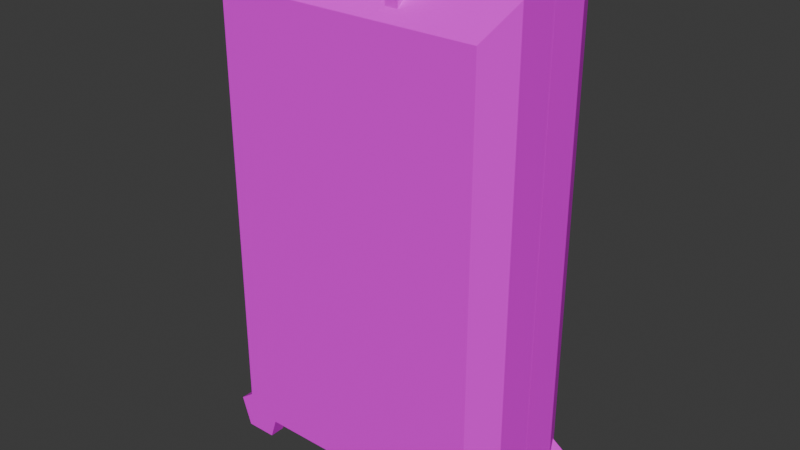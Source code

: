 # Source: Suitcase01A.blend  (saved by Blender 4.2.66; exported with 4.5.12 LTS)
import bpy
from mathutils import Matrix  # noqa: F401  (used for matrix-valued properties, if any)

bpy.ops.wm.read_factory_settings(use_empty=True)
scene = bpy.context.scene
scene.name = 'Scene'

# ---- collections
col_collection = bpy.data.collections.new('Collection'); scene.collection.children.link(col_collection)

# ---- images (referenced by path relative to the original .blend; pixels are not part of the script)
import os
ASSET_DIR = os.environ.get("B2B_ASSET_DIR", "")  # directory of the original .blend (textures are referenced by path, not embedded)
HERE = os.path.dirname(os.path.abspath(__file__))  # packed textures are extracted next to this script under _unpacked/

def load_image(name, relpath, width, height, colorspace="sRGB"):
    """Load a texture the original file referenced (path relative to the .blend, or extracted next to this script)."""
    p = next((c for c in (os.path.join(HERE, relpath), os.path.join(ASSET_DIR, relpath)) if relpath and os.path.exists(c)), "")
    if p:
        img = bpy.data.images.load(p, check_existing=True)
        img.name = name
    else:  # same state as the original file: an image datablock whose file is absent (Cycles renders it pink)
        img = bpy.data.images.new(name, width, height)
        img.source = "FILE"
        img.filepath = "//" + (relpath or name)
    img.colorspace_settings.name = colorspace
    return img
img_suitcases01_a_png = load_image('Suitcases01_a.png', 'Suitcases01_a.png', 1024, 1024, 'sRGB')
img_banknote100bundled_a_png = load_image('Banknote100Bundled_a.png', 'Banknote100Bundled_a.png', 1024, 1024, 'sRGB')

# ---- materials (node trees are filled in below, after node groups)
mat_primary = bpy.data.materials.new('Primary')
mat_primary.alpha_threshold = 0.0
mat_primary.use_transparent_shadow = False
mat_primary.roughness = 0.5
mat_primary.line_color = (0.0, 0.0, 0.0, 1.0)
mat_banknotes = bpy.data.materials.new('Banknotes')
mat_banknotes.use_transparent_shadow = False

# ---- material node trees
mat_primary.use_nodes = True; mat_primary.node_tree.nodes.clear()
_N = mat_primary.node_tree.nodes; _L = mat_primary.node_tree.links
n0 = _N.new('ShaderNodeOutputMaterial'); n0.name = 'Material Output'; n0.location = (300, 300)
n1 = _N.new('ShaderNodeBsdfPrincipled'); n1.name = 'Principled BSDF'; n1.location = (10, 300)
n1.inputs[3].default_value = 1.45
n1.inputs[13].default_value = 0.15
n2 = _N.new('ShaderNodeTexImage'); n2.name = 'Image Texture'; n2.location = (-280, 280)
n2.image = img_suitcases01_a_png
n2.interpolation = 'Closest'
_L.new(n1.outputs[0], n0.inputs[0])
_L.new(n2.outputs[0], n1.inputs[0])
n0.is_active_output = True
mat_banknotes.use_nodes = True; mat_banknotes.node_tree.nodes.clear()
_N = mat_banknotes.node_tree.nodes; _L = mat_banknotes.node_tree.links
n0 = _N.new('ShaderNodeBsdfPrincipled'); n0.name = 'Principled BSDF'; n0.location = (10, 300)
n0.inputs[3].default_value = 1.45
n0.inputs[13].default_value = 0.0
n1 = _N.new('ShaderNodeOutputMaterial'); n1.name = 'Material Output'; n1.location = (300, 300)
n2 = _N.new('ShaderNodeTexImage'); n2.name = 'Image Texture'; n2.location = (-280, 280)
n2.image = img_banknote100bundled_a_png
n2.interpolation = 'Closest'
_L.new(n0.outputs[0], n1.inputs[0])
_L.new(n2.outputs[0], n0.inputs[0])
n1.is_active_output = True

# ---- world
world_world = bpy.data.worlds.new('World'); scene.world = world_world
world_world.use_nodes = True; world_world.node_tree.nodes.clear()
_N = world_world.node_tree.nodes; _L = world_world.node_tree.links
n0 = _N.new('ShaderNodeOutputWorld'); n0.name = 'World Output'; n0.location = (300, 300)
n1 = _N.new('ShaderNodeBackground'); n1.name = 'Background'; n1.location = (10, 300)
n1.inputs[0].default_value = (0.05088, 0.05088, 0.05088, 1.0)
_L.new(n1.outputs[0], n0.inputs[0])
n0.is_active_output = True
world_world.color = (0.05088, 0.05088, 0.05088)
world_world.use_sun_shadow = False
world_world.sun_shadow_jitter_overblur = 0.0

# ---- meshes
me_cube = bpy.data.meshes.new('Cube')
me_cube.from_pydata([(0.517, -0.2917, 1.834), (0.517, -0.2917, 0.121), (-0.517, -0.2917, 1.834), (-0.517, -0.2917, 0.121), (-0.5184, 0.0, 0.181), (-0.5784, -0.1632, 0.121), (0.5184, 0.0, 1.886), (0.5784, -0.1632, 1.946), (-0.5784, -0.1632, 1.946), (-0.5184, 0.0, 1.886), (0.5784, -0.1632, 0.121), (0.5184, 0.0, 0.181), (-0.1498, -0.1998, 1.946), (-0.1498, -0.1998, 1.873), (-0.1498, -0.2502, 1.946), (-0.1498, -0.2502, 1.852), (-0.2002, -0.1998, 1.946), (-0.2002, -0.1998, 1.873), (-0.2002, -0.2502, 1.946), (-0.2002, -0.2502, 1.852), (0.1498, -0.1998, 1.946), (0.1498, -0.1998, 1.873), (0.1498, -0.2502, 1.946), (0.1498, -0.2502, 1.852), (0.2002, -0.1998, 1.946), (0.2002, -0.1998, 1.873), (0.2002, -0.2502, 1.946), (0.2002, -0.2502, 1.852), (0.25, -0.1998, 1.946), (-0.25, -0.1998, 1.946), (0.25, -0.2502, 1.946), (-0.25, -0.2502, 1.946), (0.25, -0.1998, 1.996), (-0.25, -0.1998, 1.996), (0.25, -0.2502, 1.996), (-0.25, -0.2502, 1.996), (-0.5165, -0.2558, 0.1856), (-0.5165, -0.1942, 0.1856), (-0.4189, -0.2558, 0.1147), (-0.4189, -0.1942, 0.1147), (-0.4562, -0.2558, 1.788e-07), (-0.4562, -0.1942, 1.788e-07), (-0.5768, -0.2558, 1.788e-07), (-0.5768, -0.1942, 1.788e-07), (-0.6141, -0.2558, 0.1147), (-0.6141, -0.1942, 0.1147), (0.5165, -0.2558, 0.1856), (0.5165, -0.1942, 0.1856), (0.4189, -0.2558, 0.1147), (0.4189, -0.1942, 0.1147), (0.4562, -0.2558, 1.788e-07), (0.4562, -0.1942, 1.788e-07), (0.5768, -0.2558, 1.788e-07), (0.5768, -0.1942, 1.788e-07), (0.6141, -0.2558, 0.1147), (0.6141, -0.1942, 0.1147), (0.5784, 0.0, 1.946), (0.5784, 0.0, 0.121), (-0.5784, 0.0, 0.121), (-0.5784, 0.0, 1.946), (0.5184, -0.1632, 1.886), (0.5184, -0.1632, 0.181), (-0.5184, -0.1632, 0.181), (-0.5184, -0.1632, 1.886), (0.4925, -0.2632, 1.843), (0.4925, -0.2632, 0.2236), (-0.4925, -0.2632, 0.2236), (-0.4925, -0.2632, 1.843)], [], [(7, 8, 2, 0), (1, 0, 2, 3), (5, 10, 1, 3), (10, 7, 0, 1), (57, 56, 7, 10), (58, 57, 10, 5), (3, 2, 8, 5), (5, 8, 59, 58), (56, 59, 8, 7), (12, 13, 15, 14), (14, 15, 19, 18), (18, 19, 17, 16), (16, 17, 13, 12), (20, 22, 23, 21), (22, 26, 27, 23), (26, 24, 25, 27), (24, 20, 21, 25), (28, 29, 31, 30), (30, 31, 35, 34), (34, 35, 33, 32), (32, 33, 29, 28), (30, 34, 32, 28), (31, 29, 33, 35), (36, 38, 39, 37), (38, 40, 41, 39), (40, 42, 43, 41), (39, 41, 43, 45, 37), (42, 44, 45, 43), (44, 36, 37, 45), (36, 44, 42, 40, 38), (46, 47, 49, 48), (48, 49, 51, 50), (50, 51, 53, 52), (49, 47, 55, 53, 51), (52, 53, 55, 54), (54, 55, 47, 46), (46, 48, 50, 52, 54), (9, 6, 60, 63), (11, 6, 56, 57), (4, 11, 57, 58), (9, 4, 58, 59), (6, 9, 59, 56), (62, 63, 67, 66), (11, 4, 62, 61), (4, 9, 63, 62), (6, 11, 61, 60), (65, 66, 67, 64), (60, 61, 65, 64), (63, 60, 64, 67), (61, 62, 66, 65)])
_uv = me_cube.uv_layers.new(name='UVMap')
_uv.uv.foreach_set('vector', [0.3125, 1.0, 0.0, 1.0, 0.03125, 0.983, 0.2812, 0.983, 0.2812, 0.6364, 0.2812, 0.983, 0.03125, 0.983, 0.03125, 0.6364, 0.03125, 0.9716, 0.2812, 0.9716, 0.3125, 1.0, 0.0, 1.0, 0.3125, 0.6364, 0.3125, 1.0, 0.2812, 0.983, 0.2812, 0.6364, 0.4141, 1.0, 0.4141, 0.6364, 0.3672, 0.6364, 0.3672, 1.0, 0.1016, 0.5682, 0.3984, 0.5682, 0.3984, 0.6023, 0.1016, 0.6023, 0.03125, 0.6364, 0.03125, 0.983, 0.0, 1.0, 0.0, 0.6364, 0.0, 0.6023, 0.5, 0.6023, 0.5, 0.5682, 0.0, 0.5682, 0.1016, 0.5682, 0.3984, 0.5682, 0.3984, 0.6023, 0.1016, 0.6023, 0.3906, 0.8068, 0.375, 0.8068, 0.375, 0.7955, 0.3906, 0.7955, 0.3906, 0.8239, 0.3906, 0.8352, 0.375, 0.8352, 0.375, 0.8239, 0.375, 0.8182, 0.375, 0.8068, 0.3906, 0.8068, 0.3906, 0.8182, 0.375, 0.7898, 0.375, 0.7784, 0.3906, 0.7784, 0.3906, 0.7898, 0.3906, 0.8068, 0.3906, 0.7955, 0.375, 0.7955, 0.375, 0.8068, 0.3906, 0.8239, 0.375, 0.8239, 0.375, 0.8352, 0.3906, 0.8352, 0.375, 0.8182, 0.3906, 0.8182, 0.3906, 0.8068, 0.375, 0.8068, 0.375, 0.7898, 0.3906, 0.7898, 0.3906, 0.7784, 0.375, 0.7784, 0.3906, 0.8068, 0.375, 0.8068, 0.375, 0.7955, 0.3906, 0.7955, 0.3906, 0.8239, 0.3906, 0.8352, 0.375, 0.8352, 0.375, 0.8239, 0.375, 0.8182, 0.375, 0.8068, 0.3906, 0.8068, 0.3906, 0.8182, 0.375, 0.7898, 0.375, 0.7784, 0.3906, 0.7784, 0.3906, 0.7898, 0.3906, 0.8125, 0.375, 0.8125, 0.375, 0.8011, 0.3906, 0.8011, 0.3906, 0.8125, 0.3906, 0.8011, 0.375, 0.8011, 0.375, 0.8125, 1.0, 0.5, 0.8, 0.5, 0.8, 1.0, 1.0, 1.0, 0.3672, 0.8011, 0.3516, 0.8011, 0.3516, 0.8239, 0.3672, 0.8239, 0.3672, 0.8011, 0.3516, 0.8011, 0.3516, 0.8239, 0.3672, 0.8239, 0.1875, 0.8693, 0.1797, 0.8409, 0.1406, 0.8409, 0.1328, 0.8693, 0.1641, 0.8807, 0.3516, 0.8011, 0.3516, 0.8239, 0.3672, 0.8239, 0.3672, 0.8011, 0.3516, 0.8239, 0.3516, 0.8466, 0.3672, 0.8466, 0.3672, 0.8239, 0.1641, 0.8807, 0.1328, 0.8693, 0.1406, 0.8409, 0.1797, 0.8409, 0.1875, 0.8693, 1.0, 0.5, 1.0, 1.0, 0.8, 1.0, 0.8, 0.5, 0.3672, 0.8011, 0.3672, 0.8239, 0.3516, 0.8239, 0.3516, 0.8011, 0.3672, 0.8011, 0.3672, 0.8239, 0.3516, 0.8239, 0.3516, 0.8011, 0.1875, 0.8693, 0.1641, 0.8807, 0.1328, 0.8693, 0.1406, 0.8409, 0.1797, 0.8409, 0.3516, 0.8011, 0.3672, 0.8011, 0.3672, 0.8239, 0.3516, 0.8239, 0.3516, 0.8239, 0.3672, 0.8239, 0.3672, 0.8466, 0.3516, 0.8466, 0.1641, 0.8807, 0.1875, 0.8693, 0.1797, 0.8409, 0.1406, 0.8409, 0.1328, 0.8693, 0.3984, 0.6023, 0.1016, 0.6023, 0.1016, 0.5682, 0.3984, 0.5682, 0.4688, 0.5682, 0.125, 0.5682, 0.1016, 0.5682, 0.5, 0.5682, 0.03125, 0.5682, 0.4688, 0.5682, 0.5, 0.5682, 0.0, 0.5682, 0.4688, 0.5682, 0.03125, 0.5682, 0.0, 0.5682, 0.5, 0.5682, 0.125, 0.5682, 0.4688, 0.5682, 0.5, 0.5682, 0.1016, 0.5682, 0.0, 0.6364, 0.0, 1.0, 0.03125, 0.983, 0.03125, 0.6364, 0.3984, 0.6023, 0.1016, 0.6023, 0.1016, 0.5682, 0.3984, 0.5682, 0.0, 0.5682, 0.5, 0.5682, 0.5, 0.6023, 0.0, 0.6023, 0.4062, 1.0, 0.4062, 0.6364, 0.3672, 0.6364, 0.3672, 1.0, 0.03906, 0.6648, 0.2812, 0.6648, 0.2812, 0.9716, 0.03906, 0.9716, 0.3125, 1.0, 0.3125, 0.6364, 0.2812, 0.6364, 0.2812, 0.983, 0.3125, 1.0, 0.0, 1.0, 0.03125, 0.983, 0.2812, 0.983, 0.0, 1.0, 0.3125, 1.0, 0.2812, 0.9716, 0.03125, 0.9716])
me_cube.materials.append(mat_primary)
me_cube.use_mirror_vertex_groups = False
me_cube.update()
me_cube_003 = bpy.data.meshes.new('Cube.003')
me_cube_003.from_pydata([(0.03, 0.0, -0.8525), (1.067, 0.0, 0.8525), (0.03, 0.0, 0.8525), (1.067, 0.0, -0.8525), (1.127, 0.0, 0.9125), (1.127, 0.0, -0.9125), (-0.03, 0.0, -0.9125), (-0.03, 0.0, 0.9125), (1.065, 0.2917, 0.8002), (1.065, 0.2917, -0.9125), (0.03146, 0.2917, 0.8002), (0.03146, 0.2917, -0.9125), (-0.03, 0.1632, -0.9125), (1.127, 0.1632, 0.9125), (-0.03, 0.1632, 0.9125), (1.127, 0.1632, -0.9125), (0.03191, 0.2558, -0.8479), (0.03191, 0.1942, -0.8479), (0.1295, 0.2558, -0.9188), (0.1295, 0.1942, -0.9188), (0.09223, 0.2558, -1.033), (0.09223, 0.1942, -1.033), (-0.02841, 0.2558, -1.033), (-0.02841, 0.1942, -1.033), (-0.06568, 0.2558, -0.9188), (-0.06568, 0.1942, -0.9188), (1.065, 0.2558, -0.8479), (1.065, 0.1942, -0.8479), (0.9674, 0.2558, -0.9188), (0.9674, 0.1942, -0.9188), (1.005, 0.2558, -1.033), (1.005, 0.1942, -1.033), (1.125, 0.2558, -1.033), (1.125, 0.1942, -1.033), (1.163, 0.2558, -0.9188), (1.163, 0.1942, -0.9188), (1.067, 0.1632, 0.8525), (1.067, 0.1632, -0.8525), (0.03, 0.1632, -0.8525), (0.03, 0.1632, 0.8525), (1.041, 0.2632, 0.8099), (1.041, 0.2632, -0.8099), (0.05592, 0.2632, -0.8099), (0.05592, 0.2632, 0.8099), (0.03, 0.0, -0.8525), (1.067, 0.0, 0.8525), (0.03, 0.0, 0.8525), (1.067, 0.0, -0.8525), (1.127, 0.0, 0.9125), (1.127, 0.0, -0.9125), (-0.03, 0.0, -0.9125), (-0.03, 0.0, 0.9125)], [], [(13, 14, 10, 8), (9, 8, 10, 11), (12, 15, 9, 11), (15, 13, 8, 9), (5, 4, 13, 15), (6, 5, 15, 12), (11, 10, 14, 12), (12, 14, 7, 6), (4, 7, 14, 13), (16, 18, 19, 17), (18, 20, 21, 19), (20, 22, 23, 21), (19, 21, 23, 25, 17), (22, 24, 25, 23), (24, 16, 17, 25), (16, 24, 22, 20, 18), (26, 27, 29, 28), (28, 29, 31, 30), (30, 31, 33, 32), (29, 27, 35, 33, 31), (32, 33, 35, 34), (34, 35, 27, 26), (26, 28, 30, 32, 34), (2, 1, 36, 39), (38, 39, 43, 42), (3, 0, 38, 37), (0, 2, 39, 38), (1, 3, 37, 36), (41, 42, 43, 40), (36, 37, 41, 40), (39, 36, 40, 43), (37, 38, 42, 41), (47, 45, 48, 49), (44, 47, 49, 50), (46, 44, 50, 51), (45, 46, 51, 48)])
_uv = me_cube_003.uv_layers.new(name='UVMap')
_uv.uv.foreach_set('vector', [0.3125, 1.0, 0.0, 1.0, 0.03125, 0.983, 0.2812, 0.983, 0.2812, 0.6364, 0.2812, 0.983, 0.03125, 0.983, 0.03125, 0.6364, 0.03125, 0.9716, 0.2812, 0.9716, 0.3125, 1.0, 0.0, 1.0, 0.3125, 0.6364, 0.3125, 1.0, 0.2812, 0.983, 0.2812, 0.6364, 0.4141, 1.0, 0.4141, 0.6364, 0.3672, 0.6364, 0.3672, 1.0, 0.1016, 0.5682, 0.3984, 0.5682, 0.3984, 0.6023, 0.1016, 0.6023, 0.03125, 0.6364, 0.03125, 0.983, 0.0, 1.0, 0.0, 0.6364, 0.0, 0.6023, 0.5, 0.6023, 0.5, 0.5682, 0.0, 0.5682, 0.1016, 0.5682, 0.3984, 0.5682, 0.3984, 0.6023, 0.1016, 0.6023, 1.0, 0.5, 0.8, 0.5, 0.8, 1.0, 1.0, 1.0, 0.3672, 0.8011, 0.3516, 0.8011, 0.3516, 0.8239, 0.3672, 0.8239, 0.3672, 0.8011, 0.3516, 0.8011, 0.3516, 0.8239, 0.3672, 0.8239, 0.1875, 0.8693, 0.1797, 0.8409, 0.1406, 0.8409, 0.1328, 0.8693, 0.1641, 0.8807, 0.3516, 0.8011, 0.3516, 0.8239, 0.3672, 0.8239, 0.3672, 0.8011, 0.3516, 0.8239, 0.3516, 0.8466, 0.3672, 0.8466, 0.3672, 0.8239, 0.1641, 0.8807, 0.1328, 0.8693, 0.1406, 0.8409, 0.1797, 0.8409, 0.1875, 0.8693, 1.0, 0.5, 1.0, 1.0, 0.8, 1.0, 0.8, 0.5, 0.3672, 0.8011, 0.3672, 0.8239, 0.3516, 0.8239, 0.3516, 0.8011, 0.3672, 0.8011, 0.3672, 0.8239, 0.3516, 0.8239, 0.3516, 0.8011, 0.1875, 0.8693, 0.1641, 0.8807, 0.1328, 0.8693, 0.1406, 0.8409, 0.1797, 0.8409, 0.3516, 0.8011, 0.3672, 0.8011, 0.3672, 0.8239, 0.3516, 0.8239, 0.3516, 0.8239, 0.3672, 0.8239, 0.3672, 0.8466, 0.3516, 0.8466, 0.1641, 0.8807, 0.1875, 0.8693, 0.1797, 0.8409, 0.1406, 0.8409, 0.1328, 0.8693, 0.3984, 0.6023, 0.1016, 0.6023, 0.1016, 0.5682, 0.3984, 0.5682, 0.0, 0.6364, 0.0, 1.0, 0.03125, 0.983, 0.03125, 0.6364, 0.3984, 0.6023, 0.1016, 0.6023, 0.1016, 0.5682, 0.3984, 0.5682, 0.0, 0.5682, 0.5, 0.5682, 0.5, 0.6023, 0.0, 0.6023, 0.4062, 1.0, 0.4062, 0.6364, 0.3672, 0.6364, 0.3672, 1.0, 0.03906, 0.6648, 0.2812, 0.6648, 0.2812, 0.9716, 0.03906, 0.9716, 0.3125, 1.0, 0.3125, 0.6364, 0.2812, 0.6364, 0.2812, 0.983, 0.3125, 1.0, 0.0, 1.0, 0.03125, 0.983, 0.2812, 0.983, 0.0, 1.0, 0.3125, 1.0, 0.2812, 0.9716, 0.03125, 0.9716, 0.4688, 0.5682, 0.125, 0.5682, 0.1016, 0.5682, 0.5, 0.5682, 0.03125, 0.5682, 0.4688, 0.5682, 0.5, 0.5682, 0.0, 0.5682, 0.4688, 0.5682, 0.03125, 0.5682, 0.0, 0.5682, 0.5, 0.5682, 0.125, 0.5682, 0.4688, 0.5682, 0.5, 0.5682, 0.1016, 0.5682])
me_cube_003.materials.append(mat_primary)
me_cube_003.use_mirror_vertex_groups = False
me_cube_003.update()
me_plane = bpy.data.meshes.new('Plane')
me_plane.from_pydata([(0.03, -0.05785, 0.8525), (1.067, -0.05785, 0.8525), (0.03, -0.05785, -0.8525), (1.067, -0.05785, -0.8525)], [], [(0, 1, 3, 2)])
_uv = me_plane.uv_layers.new(name='UVMap')
_uv.uv.foreach_set('vector', [-0.9688, -3.062, 1.969, -3.062, 1.969, 4.062, -0.9688, 4.062])
me_plane.materials.append(mat_banknotes)
me_plane.update()

# ---- objects
ob_suitcase01_bttm = bpy.data.objects.new('Suitcase01.Bttm', me_cube)
ob_suitcase01_top = bpy.data.objects.new('Suitcase01.Top', me_cube_003)
ob_content_moneybundles = bpy.data.objects.new('Content_MoneyBundles', me_plane)

# ---- transforms, parenting, visibility, modifiers, constraints
ob_suitcase01_bttm.location = (0.0, 0.0, 0.0)
ob_suitcase01_bttm.lock_rotations_4d = False
ob_suitcase01_bttm.empty_display_type = 'ARROWS'
ob_suitcase01_bttm.lineart.crease_threshold = 0.0
ob_suitcase01_top.parent = ob_suitcase01_bttm
ob_suitcase01_top.location = (-0.5484, 0.0, 1.033)
ob_suitcase01_top.lock_rotations_4d = False
ob_suitcase01_top.empty_display_type = 'ARROWS'
ob_suitcase01_top.lineart.crease_threshold = 0.0
ob_content_moneybundles.parent = ob_suitcase01_bttm
ob_content_moneybundles.location = (-0.5484, 0.0, 1.033)

# ---- collection membership
col_collection.objects.link(ob_suitcase01_bttm)
col_collection.objects.link(ob_suitcase01_top)
col_collection.objects.link(ob_content_moneybundles)

# ---- scene / render settings (as saved in the file)
scene.frame_start = 1; scene.frame_end = 250; scene.frame_set(1)
scene.render.engine = 'BLENDER_EEVEE_NEXT'
scene.cycles.sampling_pattern = 'TABULATED_SOBOL'
bpy.context.view_layer.update()

# ---- added for rendering (the .blend has no active camera and no usable light): camera, sun
cam_auto = bpy.data.cameras.new('AutoCamera')
cam_auto.lens = 50.0
cam_auto.sensor_width = 36.0
cam_auto.clip_end = 1000.0
ob_auto_camera = bpy.data.objects.new('AutoCamera', cam_auto)
scene.collection.objects.link(ob_auto_camera)
ob_auto_camera.location = (2.23488, -2.68185, 2.78612)
ob_auto_camera.rotation_euler = (1.09748, -7.21219e-08, 0.694738)
scene.camera = ob_auto_camera
light_auto_sun = bpy.data.lights.new('AutoSun', 'SUN')
light_auto_sun.energy = 3.0
light_auto_sun.angle = 0.0523599
ob_auto_sun = bpy.data.objects.new('AutoSun', light_auto_sun)
scene.collection.objects.link(ob_auto_sun)
ob_auto_sun.rotation_euler = (0.872665, 0.174533, 0.523599)
bpy.context.view_layer.update()
